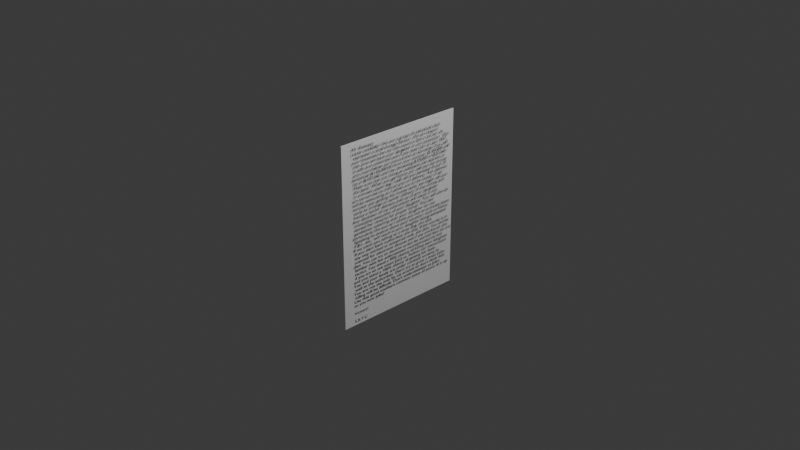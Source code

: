 # Source: note.blend  (saved by Blender 4.2.66; exported with 4.5.12 LTS)
import bpy
from mathutils import Matrix  # noqa: F401  (used for matrix-valued properties, if any)

bpy.ops.wm.read_factory_settings(use_empty=True)
scene = bpy.context.scene
scene.name = 'Scene'

# ---- collections
col_collection = bpy.data.collections.new('Collection'); scene.collection.children.link(col_collection)

# ---- materials (node trees are filled in below, after node groups)
mat_material_002 = bpy.data.materials.new('Material.002')
mat_material_002.alpha_threshold = 0.0
mat_material_002.use_transparent_shadow = False
mat_material_002.roughness = 0.5
mat_material_002.line_color = (0.0, 0.0, 0.0, 1.0)
mat_material_003 = bpy.data.materials.new('Material.003')

# ---- material node trees
mat_material_002.use_nodes = True; mat_material_002.node_tree.nodes.clear()
_N = mat_material_002.node_tree.nodes; _L = mat_material_002.node_tree.links
n0 = _N.new('ShaderNodeOutputMaterial'); n0.name = 'Material Output'; n0.location = (300, 300)
n1 = _N.new('ShaderNodeBsdfPrincipled'); n1.name = 'Principled BSDF'; n1.location = (10, 300)
n1.inputs[0].default_value = (1.0, 1.0, 1.0, 1.0)
n1.inputs[3].default_value = 1.45
_L.new(n1.outputs[0], n0.inputs[0])
n0.is_active_output = True
mat_material_003.use_nodes = True; mat_material_003.node_tree.nodes.clear()
_N = mat_material_003.node_tree.nodes; _L = mat_material_003.node_tree.links
n0 = _N.new('ShaderNodeBsdfPrincipled'); n0.name = 'Principled BSDF'; n0.location = (10, 300)
n0.inputs[0].default_value = (0.0, 0.0, 0.0, 1.0)
n1 = _N.new('ShaderNodeOutputMaterial'); n1.name = 'Material Output'; n1.location = (300, 300)
_L.new(n0.outputs[0], n1.inputs[0])
n1.is_active_output = True

# ---- world
world_world = bpy.data.worlds.new('World'); scene.world = world_world
world_world.use_nodes = True; world_world.node_tree.nodes.clear()
_N = world_world.node_tree.nodes; _L = world_world.node_tree.links
n0 = _N.new('ShaderNodeOutputWorld'); n0.name = 'World Output'; n0.location = (300, 300)
n1 = _N.new('ShaderNodeBackground'); n1.name = 'Background'; n1.location = (10, 300)
n1.inputs[0].default_value = (0.05088, 0.05088, 0.05088, 1.0)
_L.new(n1.outputs[0], n0.inputs[0])
n0.is_active_output = True
world_world.color = (0.05088, 0.05088, 0.05088)
world_world.sun_shadow_jitter_overblur = 0.0

# ---- cameras
cam_camera = bpy.data.cameras.new('Camera')
cam_camera.clip_end = 100.0
cam_camera.ortho_scale = 7.314

# ---- lights
light_light = bpy.data.lights.new('Light', 'POINT')
light_light.energy = 1000.0
light_light.shadow_soft_size = 0.1

# ---- meshes
me_cube = bpy.data.meshes.new('Cube')
me_cube.from_pydata([(1.0, 1.0, 1.0), (1.0, 1.0, -1.0), (1.0, -1.0, 1.0), (1.0, -1.0, -1.0), (-1.0, 1.0, 1.0), (-1.0, 1.0, -1.0), (-1.0, -1.0, 1.0), (-1.0, -1.0, -1.0)], [], [(0, 4, 6, 2), (3, 2, 6, 7), (7, 6, 4, 5), (5, 1, 3, 7), (1, 0, 2, 3), (5, 4, 0, 1)])
_uv = me_cube.uv_layers.new(name='UVMap')
_uv.uv.foreach_set('vector', [0.625, 0.5, 0.875, 0.5, 0.875, 0.75, 0.625, 0.75, 0.375, 0.75, 0.625, 0.75, 0.625, 1.0, 0.375, 1.0, 0.375, 0.0, 0.625, 0.0, 0.625, 0.25, 0.375, 0.25, 0.125, 0.5, 0.375, 0.5, 0.375, 0.75, 0.125, 0.75, 0.375, 0.5, 0.625, 0.5, 0.625, 0.75, 0.375, 0.75, 0.375, 0.25, 0.625, 0.25, 0.625, 0.5, 0.375, 0.5])
me_cube.materials.append(mat_material_002)
me_cube.use_mirror_vertex_groups = False
me_cube.update()

# ---- curves / text
txt_text = bpy.data.curves.new('Text', 'FONT')
txt_text.dimensions = '2D'
txt_text.body = "Mr. Ramsey,\nListen carefully! We are a group of individuals that\n represent a small foreign faction. We do respect \nyour bussiness but not the country that it serves. At\n this time we have your daughter in our posession . She\n is safe and unharmed and if you want her to see 1997,\n you must follow our instructions to the letter.You will \nwithdraw $118,000.00 from your account. $100,000 will\n be in $100 bills and the remaining $18,000 in $20 bills.\n Make sure that you bring an adequate size attache to\n the bank. When you get home you will put the money\n in a brown paper bag. I will call you between 8 and 10 \nam tomorrow to instruct you on delivery. The delivery \nwill be exhausting so I advise you to be rested. If we \nmonitor you getting the money early, we might call you\n early to arrange an earlier delivery of the money and\n hence a earlier delivery pick-up of your daughter.\nAny deviation of my instructions will result in the\n immediate execution of your daughter. You will also be\n denied her remains for proper burial. The two\n gentlemen watching over your daughter do not \nparticularly like you so I advise you not to provoke them.\n Speaking to anyone about your situation, such as Police,\n F.B.I., etc., will result in your daughter being beheaded. \nIf we catch you talking to a stray dog, she dies.\n If you alert bank authorities, she dies. If the money is in\n any way marked or tampered with, she dies. You will be\n scanned for electronic devices and if any are found, she \ndies. You can try to deceive us but be warned that we are\n familiar with law enforcement countermeasures and\n tactics. You stand a 99% chance of killing your daughter\n if you try to out smart [sic] us. Follow our instructions \nand you stand a 100% chance of getting her back.\nYou and your family are under constant scrutiny as\n well as the authorities. Don't try to grow a brain John. \nYou are not the only fat cat around so don't think that\n killing will be difficult. Don't underestimate us John. \nUse that good southern common sense of yours. It is up \nto you now John!\n\nVictory!\n\nS.B.T.C"
txt_text.materials.append(mat_material_003)
txt_text.offset = 0.0001
txt_text.resolution_u = 10

# ---- objects
ob_cube = bpy.data.objects.new('Cube', me_cube)
ob_light = bpy.data.objects.new('Light', light_light)
ob_camera = bpy.data.objects.new('Camera', cam_camera)
ob_text = bpy.data.objects.new('Text', txt_text)

# ---- transforms, parenting, visibility, modifiers, constraints
ob_cube.location = (0.0, 0.0, 0.0)
ob_cube.scale = (-0.00615, 0.75, 1.0)
ob_cube.lock_rotations_4d = False
ob_cube.empty_display_type = 'ARROWS'
ob_cube.lineart.crease_threshold = 0.0
ob_light.location = (4.076, 1.005, 5.904)
ob_light.rotation_euler = (0.6503, 0.05522, 1.866)
ob_light.lock_rotations_4d = False
ob_light.empty_display_type = 'ARROWS'
ob_light.color = (0.0, 0.0, 0.0, 0.0)
ob_light.lineart.crease_threshold = 0.0
ob_camera.location = (7.359, -6.926, 4.958)
ob_camera.rotation_euler = (1.109, 0.0, 0.8149)
ob_camera.lock_rotations_4d = False
ob_camera.empty_display_type = 'ARROWS'
ob_camera.color = (0.0, 0.0, 0.0, 0.0)
ob_camera.display_type = 'WIRE'
ob_camera.lineart.crease_threshold = 0.0
ob_text.location = (0.0212, -0.6356, 0.9209)
ob_text.rotation_euler = (1.578, -3.136, -1.575)
ob_text.scale = (0.05776, -0.045, 0.04503)

# ---- collection membership
col_collection.objects.link(ob_cube)
col_collection.objects.link(ob_light)
col_collection.objects.link(ob_camera)
col_collection.objects.link(ob_text)

# ---- scene / render settings (as saved in the file)
scene.camera = ob_camera
scene.frame_start = 1; scene.frame_end = 250; scene.frame_set(77)
scene.render.engine = 'BLENDER_EEVEE_NEXT'
bpy.context.view_layer.update()
